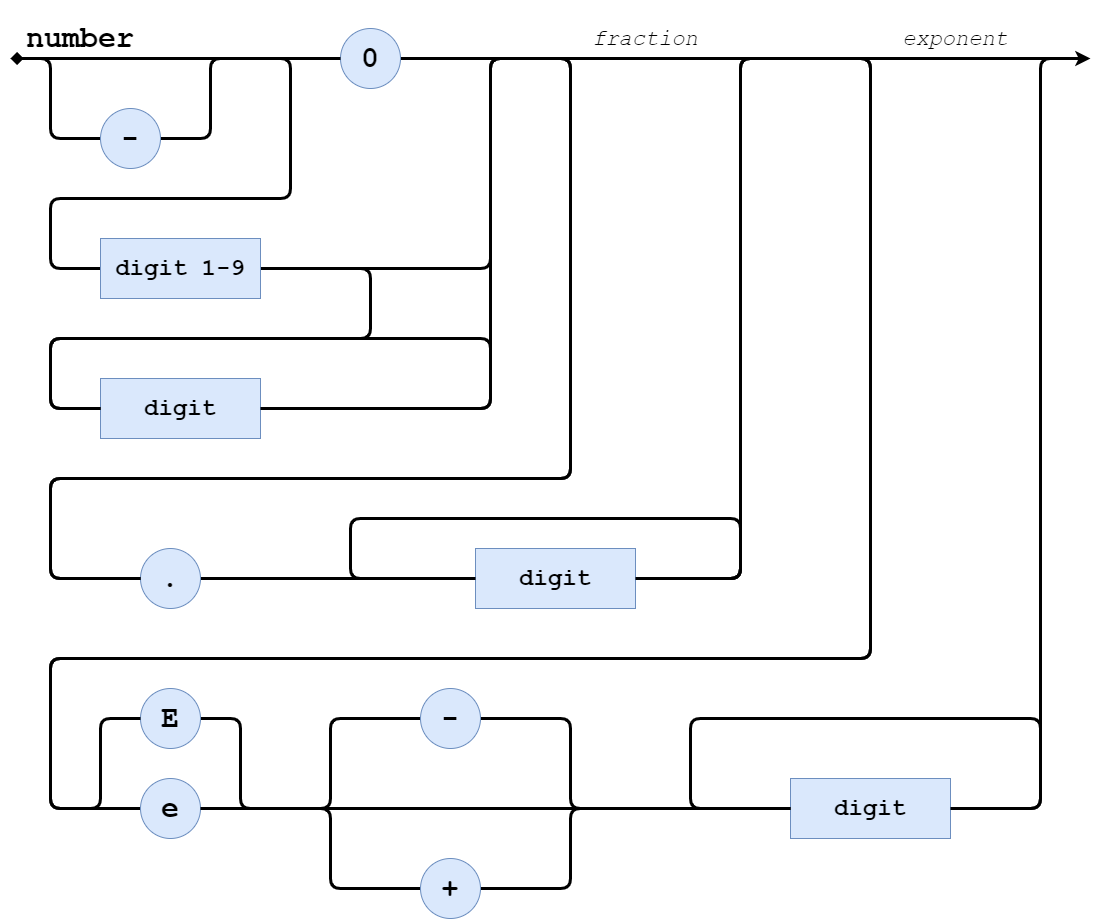

The diagram above was exported from draw.io. Its source (the exported page's mxGraphModel, read from the mxfile embedded in the PNG):
<mxGraphModel dx="1564" dy="776" grid="1" gridSize="10" guides="1" tooltips="1" connect="1" arrows="1" fold="1" page="1" pageScale="1" pageWidth="1169" pageHeight="827" math="0" shadow="0">
  <root>
    <mxCell id="sgqvMAgFSjmdSBzYLw46-0" />
    <mxCell id="sgqvMAgFSjmdSBzYLw46-1" parent="sgqvMAgFSjmdSBzYLw46-0" />
    <mxCell id="kkOBgRCrff39nG5rPpP8-6" style="orthogonalLoop=1;jettySize=auto;html=1;exitX=0;exitY=0.5;exitDx=0;exitDy=0;startArrow=none;startFill=0;endArrow=diamond;endFill=1;strokeColor=#000000;strokeWidth=3;fontFamily=Courier New;fontColor=#66FFFF;" edge="1" parent="sgqvMAgFSjmdSBzYLw46-1" source="ebqiJcrEy_u39mx0qy7B-0">
      <mxGeometry relative="1" as="geometry">
        <mxPoint x="40" y="80" as="targetPoint" />
      </mxGeometry>
    </mxCell>
    <mxCell id="THVYVPHF29F21n_XGs0F-7" style="orthogonalLoop=1;jettySize=auto;html=1;exitX=1;exitY=0.5;exitDx=0;exitDy=0;startArrow=none;startFill=0;endArrow=classic;endFill=1;strokeColor=#000000;strokeWidth=3;fontFamily=Courier New;fontColor=#66FFFF;" edge="1" parent="sgqvMAgFSjmdSBzYLw46-1" source="ebqiJcrEy_u39mx0qy7B-0">
      <mxGeometry relative="1" as="geometry">
        <mxPoint x="1120" y="80" as="targetPoint" />
      </mxGeometry>
    </mxCell>
    <mxCell id="ebqiJcrEy_u39mx0qy7B-0" value="&lt;h1&gt;&lt;font style=&quot;font-size: 30px&quot;&gt;0&lt;/font&gt;&lt;/h1&gt;" style="ellipse;whiteSpace=wrap;html=1;aspect=fixed;fontFamily=Courier New;fillColor=#dae8fc;strokeColor=#6c8ebf;" vertex="1" parent="sgqvMAgFSjmdSBzYLw46-1">
      <mxGeometry x="370" y="50" width="60" height="60" as="geometry" />
    </mxCell>
    <mxCell id="THVYVPHF29F21n_XGs0F-2" style="edgeStyle=orthogonalEdgeStyle;orthogonalLoop=1;jettySize=auto;html=1;exitX=1;exitY=0.5;exitDx=0;exitDy=0;entryX=0;entryY=0.5;entryDx=0;entryDy=0;startArrow=none;startFill=0;endArrow=none;endFill=0;strokeColor=#000000;strokeWidth=3;fontFamily=Courier New;fontColor=#66FFFF;" edge="1" parent="sgqvMAgFSjmdSBzYLw46-1" source="ebqiJcrEy_u39mx0qy7B-1" target="ebqiJcrEy_u39mx0qy7B-0">
      <mxGeometry relative="1" as="geometry">
        <Array as="points">
          <mxPoint x="240" y="160" />
          <mxPoint x="240" y="80" />
        </Array>
      </mxGeometry>
    </mxCell>
    <mxCell id="THVYVPHF29F21n_XGs0F-4" style="edgeStyle=orthogonalEdgeStyle;orthogonalLoop=1;jettySize=auto;html=1;exitX=0;exitY=0.5;exitDx=0;exitDy=0;startArrow=none;startFill=0;endArrow=none;endFill=0;strokeColor=#000000;strokeWidth=3;fontFamily=Courier New;fontColor=#66FFFF;" edge="1" parent="sgqvMAgFSjmdSBzYLw46-1" source="ebqiJcrEy_u39mx0qy7B-1">
      <mxGeometry relative="1" as="geometry">
        <mxPoint x="50" y="80" as="targetPoint" />
        <Array as="points">
          <mxPoint x="80" y="160" />
          <mxPoint x="80" y="80" />
        </Array>
      </mxGeometry>
    </mxCell>
    <mxCell id="ebqiJcrEy_u39mx0qy7B-1" value="&lt;h1&gt;&lt;font style=&quot;font-size: 30px&quot;&gt;-&lt;/font&gt;&lt;/h1&gt;" style="ellipse;whiteSpace=wrap;html=1;aspect=fixed;fontFamily=Courier New;fillColor=#dae8fc;strokeColor=#6c8ebf;" vertex="1" parent="sgqvMAgFSjmdSBzYLw46-1">
      <mxGeometry x="130" y="130" width="60" height="60" as="geometry" />
    </mxCell>
    <mxCell id="18ths_X88G5lbVn1JmBk-3" style="edgeStyle=orthogonalEdgeStyle;orthogonalLoop=1;jettySize=auto;html=1;exitX=1;exitY=0.5;exitDx=0;exitDy=0;entryX=0;entryY=0.5;entryDx=0;entryDy=0;startArrow=none;startFill=0;endArrow=none;endFill=0;strokeColor=#000000;strokeWidth=3;fontFamily=Courier New;fontColor=#66FFFF;" edge="1" parent="sgqvMAgFSjmdSBzYLw46-1" source="ebqiJcrEy_u39mx0qy7B-2" target="kkOBgRCrff39nG5rPpP8-0">
      <mxGeometry relative="1" as="geometry" />
    </mxCell>
    <mxCell id="ebqiJcrEy_u39mx0qy7B-2" value="&lt;h1&gt;&lt;font style=&quot;font-size: 30px&quot;&gt;.&lt;/font&gt;&lt;/h1&gt;" style="ellipse;whiteSpace=wrap;html=1;aspect=fixed;fontFamily=Courier New;fillColor=#dae8fc;strokeColor=#6c8ebf;" vertex="1" parent="sgqvMAgFSjmdSBzYLw46-1">
      <mxGeometry x="170" y="570" width="60" height="60" as="geometry" />
    </mxCell>
    <mxCell id="18ths_X88G5lbVn1JmBk-15" style="edgeStyle=orthogonalEdgeStyle;orthogonalLoop=1;jettySize=auto;html=1;exitX=1;exitY=0.5;exitDx=0;exitDy=0;entryX=0;entryY=0.5;entryDx=0;entryDy=0;startArrow=none;startFill=0;endArrow=none;endFill=0;strokeColor=#000000;strokeWidth=3;fontFamily=Courier New;fontColor=#66FFFF;" edge="1" parent="sgqvMAgFSjmdSBzYLw46-1" source="ebqiJcrEy_u39mx0qy7B-3" target="kkOBgRCrff39nG5rPpP8-2">
      <mxGeometry relative="1" as="geometry">
        <Array as="points">
          <mxPoint x="270" y="740" />
          <mxPoint x="270" y="830" />
        </Array>
      </mxGeometry>
    </mxCell>
    <mxCell id="ebqiJcrEy_u39mx0qy7B-3" value="&lt;h1&gt;&lt;font style=&quot;font-size: 30px&quot;&gt;E&lt;/font&gt;&lt;/h1&gt;" style="ellipse;whiteSpace=wrap;html=1;aspect=fixed;fontFamily=Courier New;fillColor=#dae8fc;strokeColor=#6c8ebf;" vertex="1" parent="sgqvMAgFSjmdSBzYLw46-1">
      <mxGeometry x="170" y="710" width="60" height="60" as="geometry" />
    </mxCell>
    <mxCell id="18ths_X88G5lbVn1JmBk-6" style="edgeStyle=orthogonalEdgeStyle;orthogonalLoop=1;jettySize=auto;html=1;exitX=0;exitY=0.5;exitDx=0;exitDy=0;entryX=1;entryY=0.5;entryDx=0;entryDy=0;startArrow=none;startFill=0;endArrow=none;endFill=0;strokeColor=#000000;strokeWidth=3;fontFamily=Courier New;fontColor=#66FFFF;" edge="1" parent="sgqvMAgFSjmdSBzYLw46-1" source="ebqiJcrEy_u39mx0qy7B-4" target="kkOBgRCrff39nG5rPpP8-0">
      <mxGeometry relative="1" as="geometry">
        <Array as="points">
          <mxPoint x="80" y="830" />
          <mxPoint x="80" y="680" />
          <mxPoint x="900" y="680" />
          <mxPoint x="900" y="80" />
          <mxPoint x="770" y="80" />
          <mxPoint x="770" y="600" />
        </Array>
      </mxGeometry>
    </mxCell>
    <mxCell id="18ths_X88G5lbVn1JmBk-7" style="edgeStyle=orthogonalEdgeStyle;orthogonalLoop=1;jettySize=auto;html=1;exitX=1;exitY=0.5;exitDx=0;exitDy=0;entryX=0;entryY=0.5;entryDx=0;entryDy=0;startArrow=none;startFill=0;endArrow=none;endFill=0;strokeColor=#000000;strokeWidth=3;fontFamily=Courier New;fontColor=#66FFFF;" edge="1" parent="sgqvMAgFSjmdSBzYLw46-1" source="ebqiJcrEy_u39mx0qy7B-4" target="kkOBgRCrff39nG5rPpP8-2">
      <mxGeometry relative="1" as="geometry" />
    </mxCell>
    <mxCell id="18ths_X88G5lbVn1JmBk-8" style="edgeStyle=orthogonalEdgeStyle;orthogonalLoop=1;jettySize=auto;html=1;exitX=1;exitY=0.5;exitDx=0;exitDy=0;entryX=0;entryY=0.5;entryDx=0;entryDy=0;startArrow=none;startFill=0;endArrow=none;endFill=0;strokeColor=#000000;strokeWidth=3;fontFamily=Courier New;fontColor=#66FFFF;" edge="1" parent="sgqvMAgFSjmdSBzYLw46-1" source="ebqiJcrEy_u39mx0qy7B-4" target="18ths_X88G5lbVn1JmBk-4">
      <mxGeometry relative="1" as="geometry">
        <Array as="points">
          <mxPoint x="360" y="830" />
          <mxPoint x="360" y="910" />
        </Array>
      </mxGeometry>
    </mxCell>
    <mxCell id="ebqiJcrEy_u39mx0qy7B-4" value="&lt;h1&gt;&lt;font style=&quot;font-size: 30px&quot;&gt;e&lt;/font&gt;&lt;/h1&gt;" style="ellipse;whiteSpace=wrap;html=1;aspect=fixed;fontFamily=Courier New;fillColor=#dae8fc;strokeColor=#6c8ebf;" vertex="1" parent="sgqvMAgFSjmdSBzYLw46-1">
      <mxGeometry x="170" y="800" width="60" height="60" as="geometry" />
    </mxCell>
    <mxCell id="18ths_X88G5lbVn1JmBk-10" style="edgeStyle=orthogonalEdgeStyle;orthogonalLoop=1;jettySize=auto;html=1;exitX=0;exitY=0.5;exitDx=0;exitDy=0;entryX=1;entryY=0.5;entryDx=0;entryDy=0;startArrow=none;startFill=0;endArrow=none;endFill=0;strokeColor=#000000;strokeWidth=3;fontFamily=Courier New;fontColor=#66FFFF;" edge="1" parent="sgqvMAgFSjmdSBzYLw46-1" source="ebqiJcrEy_u39mx0qy7B-6" target="ebqiJcrEy_u39mx0qy7B-4">
      <mxGeometry relative="1" as="geometry">
        <Array as="points">
          <mxPoint x="360" y="740" />
          <mxPoint x="360" y="830" />
        </Array>
      </mxGeometry>
    </mxCell>
    <mxCell id="18ths_X88G5lbVn1JmBk-11" style="edgeStyle=orthogonalEdgeStyle;orthogonalLoop=1;jettySize=auto;html=1;exitX=1;exitY=0.5;exitDx=0;exitDy=0;entryX=0;entryY=0.5;entryDx=0;entryDy=0;startArrow=none;startFill=0;endArrow=none;endFill=0;strokeColor=#000000;strokeWidth=3;fontFamily=Courier New;fontColor=#66FFFF;" edge="1" parent="sgqvMAgFSjmdSBzYLw46-1" source="ebqiJcrEy_u39mx0qy7B-6" target="kkOBgRCrff39nG5rPpP8-2">
      <mxGeometry relative="1" as="geometry">
        <Array as="points">
          <mxPoint x="600" y="740" />
          <mxPoint x="600" y="830" />
        </Array>
      </mxGeometry>
    </mxCell>
    <mxCell id="ebqiJcrEy_u39mx0qy7B-6" value="&lt;h1&gt;&lt;font style=&quot;font-size: 30px&quot;&gt;-&lt;/font&gt;&lt;/h1&gt;" style="ellipse;whiteSpace=wrap;html=1;aspect=fixed;fontFamily=Courier New;fillColor=#dae8fc;strokeColor=#6c8ebf;" vertex="1" parent="sgqvMAgFSjmdSBzYLw46-1">
      <mxGeometry x="450" y="710" width="60" height="60" as="geometry" />
    </mxCell>
    <mxCell id="18ths_X88G5lbVn1JmBk-14" style="edgeStyle=orthogonalEdgeStyle;orthogonalLoop=1;jettySize=auto;html=1;exitX=1;exitY=0.5;exitDx=0;exitDy=0;entryX=0;entryY=0.5;entryDx=0;entryDy=0;startArrow=none;startFill=0;endArrow=none;endFill=0;strokeColor=#000000;strokeWidth=3;fontFamily=Courier New;fontColor=#66FFFF;" edge="1" parent="sgqvMAgFSjmdSBzYLw46-1" source="kkOBgRCrff39nG5rPpP8-0" target="ebqiJcrEy_u39mx0qy7B-3">
      <mxGeometry relative="1" as="geometry">
        <Array as="points">
          <mxPoint x="770" y="600" />
          <mxPoint x="770" y="80" />
          <mxPoint x="900" y="80" />
          <mxPoint x="900" y="680" />
          <mxPoint x="80" y="680" />
          <mxPoint x="80" y="830" />
          <mxPoint x="130" y="830" />
          <mxPoint x="130" y="740" />
        </Array>
      </mxGeometry>
    </mxCell>
    <mxCell id="kkOBgRCrff39nG5rPpP8-0" value="&lt;h1&gt;digit&lt;/h1&gt;" style="rounded=0;whiteSpace=wrap;html=1;fillColor=#dae8fc;strokeColor=#6c8ebf;fontFamily=Courier New;" vertex="1" parent="sgqvMAgFSjmdSBzYLw46-1">
      <mxGeometry x="505" y="570" width="160" height="60" as="geometry" />
    </mxCell>
    <mxCell id="18ths_X88G5lbVn1JmBk-17" style="edgeStyle=orthogonalEdgeStyle;orthogonalLoop=1;jettySize=auto;html=1;exitX=1;exitY=0.5;exitDx=0;exitDy=0;entryX=0;entryY=0.5;entryDx=0;entryDy=0;startArrow=none;startFill=0;endArrow=none;endFill=0;strokeColor=#000000;strokeWidth=3;fontFamily=Courier New;fontColor=#66FFFF;" edge="1" parent="sgqvMAgFSjmdSBzYLw46-1" source="kkOBgRCrff39nG5rPpP8-2">
      <mxGeometry relative="1" as="geometry">
        <mxPoint x="1110" y="80" as="targetPoint" />
        <Array as="points">
          <mxPoint x="1070" y="830" />
          <mxPoint x="1070" y="80" />
        </Array>
      </mxGeometry>
    </mxCell>
    <mxCell id="kkOBgRCrff39nG5rPpP8-2" value="&lt;h1&gt;digit&lt;/h1&gt;" style="rounded=0;whiteSpace=wrap;html=1;fillColor=#dae8fc;strokeColor=#6c8ebf;fontFamily=Courier New;" vertex="1" parent="sgqvMAgFSjmdSBzYLw46-1">
      <mxGeometry x="820" y="800" width="160" height="60" as="geometry" />
    </mxCell>
    <mxCell id="2tMV_1Kw4fGgvu2e5zn8-8" style="edgeStyle=orthogonalEdgeStyle;orthogonalLoop=1;jettySize=auto;html=1;exitX=1;exitY=0.5;exitDx=0;exitDy=0;entryX=0;entryY=0.5;entryDx=0;entryDy=0;startArrow=none;startFill=0;endArrow=none;endFill=0;strokeColor=#000000;strokeWidth=3;fontFamily=Courier New;fontColor=#66FFFF;" edge="1" parent="sgqvMAgFSjmdSBzYLw46-1" source="kkOBgRCrff39nG5rPpP8-3" target="ebqiJcrEy_u39mx0qy7B-2">
      <mxGeometry relative="1" as="geometry">
        <Array as="points">
          <mxPoint x="520" y="430" />
          <mxPoint x="520" y="80" />
          <mxPoint x="600" y="80" />
          <mxPoint x="600" y="500" />
          <mxPoint x="80" y="500" />
          <mxPoint x="80" y="600" />
        </Array>
      </mxGeometry>
    </mxCell>
    <mxCell id="kkOBgRCrff39nG5rPpP8-3" value="&lt;h1&gt;digit&lt;/h1&gt;" style="rounded=0;whiteSpace=wrap;html=1;fillColor=#dae8fc;strokeColor=#6c8ebf;fontFamily=Courier New;" vertex="1" parent="sgqvMAgFSjmdSBzYLw46-1">
      <mxGeometry x="130" y="400" width="160" height="60" as="geometry" />
    </mxCell>
    <mxCell id="THVYVPHF29F21n_XGs0F-6" style="edgeStyle=orthogonalEdgeStyle;orthogonalLoop=1;jettySize=auto;html=1;exitX=0;exitY=0.5;exitDx=0;exitDy=0;startArrow=none;startFill=0;endArrow=none;endFill=0;strokeColor=#000000;strokeWidth=3;fontFamily=Courier New;fontColor=#66FFFF;entryX=0.125;entryY=0.833;entryDx=0;entryDy=0;entryPerimeter=0;" edge="1" parent="sgqvMAgFSjmdSBzYLw46-1" source="kkOBgRCrff39nG5rPpP8-4" target="THVYVPHF29F21n_XGs0F-0">
      <mxGeometry relative="1" as="geometry">
        <mxPoint x="320" y="80" as="targetPoint" />
        <Array as="points">
          <mxPoint x="80" y="290" />
          <mxPoint x="80" y="220" />
          <mxPoint x="320" y="220" />
          <mxPoint x="320" y="80" />
        </Array>
      </mxGeometry>
    </mxCell>
    <mxCell id="2tMV_1Kw4fGgvu2e5zn8-7" style="edgeStyle=orthogonalEdgeStyle;orthogonalLoop=1;jettySize=auto;html=1;exitX=1;exitY=0.5;exitDx=0;exitDy=0;entryX=0;entryY=0.5;entryDx=0;entryDy=0;startArrow=none;startFill=0;endArrow=none;endFill=0;strokeColor=#000000;strokeWidth=3;fontFamily=Courier New;fontColor=#66FFFF;" edge="1" parent="sgqvMAgFSjmdSBzYLw46-1" source="kkOBgRCrff39nG5rPpP8-4" target="kkOBgRCrff39nG5rPpP8-3">
      <mxGeometry relative="1" as="geometry">
        <Array as="points">
          <mxPoint x="400" y="290" />
          <mxPoint x="400" y="360" />
          <mxPoint x="80" y="360" />
          <mxPoint x="80" y="430" />
        </Array>
      </mxGeometry>
    </mxCell>
    <mxCell id="2tMV_1Kw4fGgvu2e5zn8-9" style="edgeStyle=orthogonalEdgeStyle;orthogonalLoop=1;jettySize=auto;html=1;exitX=1;exitY=0.5;exitDx=0;exitDy=0;entryX=0;entryY=0.5;entryDx=0;entryDy=0;startArrow=none;startFill=0;endArrow=none;endFill=0;strokeColor=#000000;strokeWidth=3;fontFamily=Courier New;fontColor=#66FFFF;" edge="1" parent="sgqvMAgFSjmdSBzYLw46-1" source="kkOBgRCrff39nG5rPpP8-4" target="ebqiJcrEy_u39mx0qy7B-2">
      <mxGeometry relative="1" as="geometry">
        <Array as="points">
          <mxPoint x="520" y="290" />
          <mxPoint x="520" y="80" />
          <mxPoint x="600" y="80" />
          <mxPoint x="600" y="500" />
          <mxPoint x="80" y="500" />
          <mxPoint x="80" y="600" />
        </Array>
      </mxGeometry>
    </mxCell>
    <mxCell id="kkOBgRCrff39nG5rPpP8-4" value="&lt;h1&gt;digit 1-9&lt;/h1&gt;" style="rounded=0;whiteSpace=wrap;html=1;fillColor=#dae8fc;strokeColor=#6c8ebf;fontFamily=Courier New;" vertex="1" parent="sgqvMAgFSjmdSBzYLw46-1">
      <mxGeometry x="130" y="260" width="160" height="60" as="geometry" />
    </mxCell>
    <mxCell id="THVYVPHF29F21n_XGs0F-0" value="&lt;h1 style=&quot;font-size: 30px&quot;&gt;number&lt;/h1&gt;" style="text;html=1;strokeColor=none;fillColor=none;align=center;verticalAlign=middle;whiteSpace=wrap;rounded=0;fontFamily=Courier New;" vertex="1" parent="sgqvMAgFSjmdSBzYLw46-1">
      <mxGeometry x="30" y="30" width="160" height="60" as="geometry" />
    </mxCell>
    <mxCell id="2tMV_1Kw4fGgvu2e5zn8-6" style="edgeStyle=orthogonalEdgeStyle;orthogonalLoop=1;jettySize=auto;html=1;exitX=1;exitY=0.5;exitDx=0;exitDy=0;entryX=0;entryY=0.5;entryDx=0;entryDy=0;startArrow=none;startFill=0;endArrow=none;endFill=0;strokeColor=#000000;strokeWidth=3;fontFamily=Courier New;fontColor=#66FFFF;" edge="1" parent="sgqvMAgFSjmdSBzYLw46-1" source="kkOBgRCrff39nG5rPpP8-3" target="kkOBgRCrff39nG5rPpP8-3">
      <mxGeometry relative="1" as="geometry">
        <Array as="points">
          <mxPoint x="520" y="430" />
          <mxPoint x="520" y="360" />
          <mxPoint x="80" y="360" />
          <mxPoint x="80" y="430" />
        </Array>
      </mxGeometry>
    </mxCell>
    <mxCell id="18ths_X88G5lbVn1JmBk-0" value="&lt;h1&gt;&lt;span style=&quot;font-weight: normal&quot;&gt;&lt;i&gt;&lt;font style=&quot;font-size: 22px&quot;&gt;fraction&lt;/font&gt;&lt;/i&gt;&lt;/span&gt;&lt;/h1&gt;" style="text;html=1;strokeColor=none;fillColor=none;align=center;verticalAlign=middle;whiteSpace=wrap;rounded=0;fontFamily=Courier New;" vertex="1" parent="sgqvMAgFSjmdSBzYLw46-1">
      <mxGeometry x="580" y="30" width="190" height="60" as="geometry" />
    </mxCell>
    <mxCell id="18ths_X88G5lbVn1JmBk-1" value="&lt;h1&gt;&lt;span style=&quot;font-weight: normal&quot;&gt;&lt;i&gt;&lt;font style=&quot;font-size: 22px&quot;&gt;exponent&lt;/font&gt;&lt;/i&gt;&lt;/span&gt;&lt;/h1&gt;" style="text;html=1;strokeColor=none;fillColor=none;align=center;verticalAlign=middle;whiteSpace=wrap;rounded=0;fontFamily=Courier New;" vertex="1" parent="sgqvMAgFSjmdSBzYLw46-1">
      <mxGeometry x="890" y="30" width="190" height="60" as="geometry" />
    </mxCell>
    <mxCell id="18ths_X88G5lbVn1JmBk-2" style="edgeStyle=orthogonalEdgeStyle;orthogonalLoop=1;jettySize=auto;html=1;exitX=0;exitY=0.5;exitDx=0;exitDy=0;entryX=1;entryY=0.5;entryDx=0;entryDy=0;startArrow=none;startFill=0;endArrow=none;endFill=0;strokeColor=#000000;strokeWidth=3;fontFamily=Courier New;fontColor=#66FFFF;" edge="1" parent="sgqvMAgFSjmdSBzYLw46-1" source="kkOBgRCrff39nG5rPpP8-0" target="kkOBgRCrff39nG5rPpP8-0">
      <mxGeometry relative="1" as="geometry">
        <Array as="points">
          <mxPoint x="380" y="600" />
          <mxPoint x="380" y="540" />
          <mxPoint x="770" y="540" />
          <mxPoint x="770" y="600" />
        </Array>
      </mxGeometry>
    </mxCell>
    <mxCell id="18ths_X88G5lbVn1JmBk-9" style="edgeStyle=orthogonalEdgeStyle;orthogonalLoop=1;jettySize=auto;html=1;exitX=1;exitY=0.5;exitDx=0;exitDy=0;entryX=0;entryY=0.5;entryDx=0;entryDy=0;startArrow=none;startFill=0;endArrow=none;endFill=0;strokeColor=#000000;strokeWidth=3;fontFamily=Courier New;fontColor=#66FFFF;" edge="1" parent="sgqvMAgFSjmdSBzYLw46-1" source="18ths_X88G5lbVn1JmBk-4" target="kkOBgRCrff39nG5rPpP8-2">
      <mxGeometry relative="1" as="geometry">
        <Array as="points">
          <mxPoint x="600" y="910" />
          <mxPoint x="600" y="830" />
        </Array>
      </mxGeometry>
    </mxCell>
    <mxCell id="18ths_X88G5lbVn1JmBk-4" value="&lt;h1&gt;&lt;font style=&quot;font-size: 30px&quot;&gt;+&lt;/font&gt;&lt;/h1&gt;" style="ellipse;whiteSpace=wrap;html=1;aspect=fixed;fontFamily=Courier New;fillColor=#dae8fc;strokeColor=#6c8ebf;" vertex="1" parent="sgqvMAgFSjmdSBzYLw46-1">
      <mxGeometry x="450" y="880" width="60" height="60" as="geometry" />
    </mxCell>
    <mxCell id="18ths_X88G5lbVn1JmBk-12" style="edgeStyle=orthogonalEdgeStyle;orthogonalLoop=1;jettySize=auto;html=1;exitX=0;exitY=0.5;exitDx=0;exitDy=0;entryX=1;entryY=0.5;entryDx=0;entryDy=0;startArrow=none;startFill=0;endArrow=none;endFill=0;strokeColor=#000000;strokeWidth=3;fontFamily=Courier New;fontColor=#66FFFF;" edge="1" parent="sgqvMAgFSjmdSBzYLw46-1" source="kkOBgRCrff39nG5rPpP8-2" target="kkOBgRCrff39nG5rPpP8-2">
      <mxGeometry relative="1" as="geometry">
        <Array as="points">
          <mxPoint x="720" y="830" />
          <mxPoint x="720" y="740" />
          <mxPoint x="1070" y="740" />
          <mxPoint x="1070" y="830" />
        </Array>
      </mxGeometry>
    </mxCell>
  </root>
</mxGraphModel>